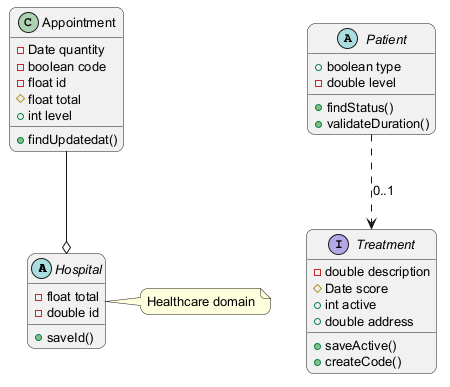

The diagram above was rendered by PlantUML. Its source (embedded in the PNG):
@startuml
skinparam backgroundColor #FFFFFF
skinparam roundCorner 15
skinparam defaultFontSize 13
abstract class Hospital {
  -float total
  -double id
  +saveId()
}
class Appointment {
  -Date quantity
  -boolean code
  -float id
  #float total
  +int level
  +findUpdatedat()
}
interface Treatment {
  -double description
  #Date score
  +int active
  +double address
  +saveActive()
  +createCode()
}
abstract class Patient {
  +boolean type
  -double level
  +findStatus()
  +validateDuration()
}
Patient ..> Treatment : "0..1"
Appointment --o Hospital
note right of Hospital : Healthcare domain
@enduml